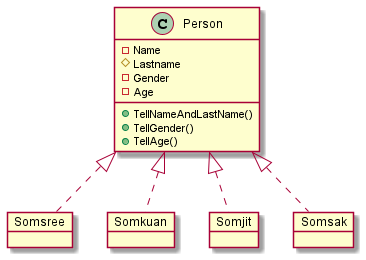

The diagram above was rendered by PlantUML. Its source (embedded in the PNG):
@startuml 
class Person{
    - Name
    # Lastname
    - Gender
    - Age
    + TellNameAndLastName()
    + TellGender()
    + TellAge()
}

object Somsree
object Somkuan
object Somjit
object Somsak

Person <|.. Somsree
Person <|.. Somkuan
Person <|.. Somjit
Person <|.. Somsak

@enduml